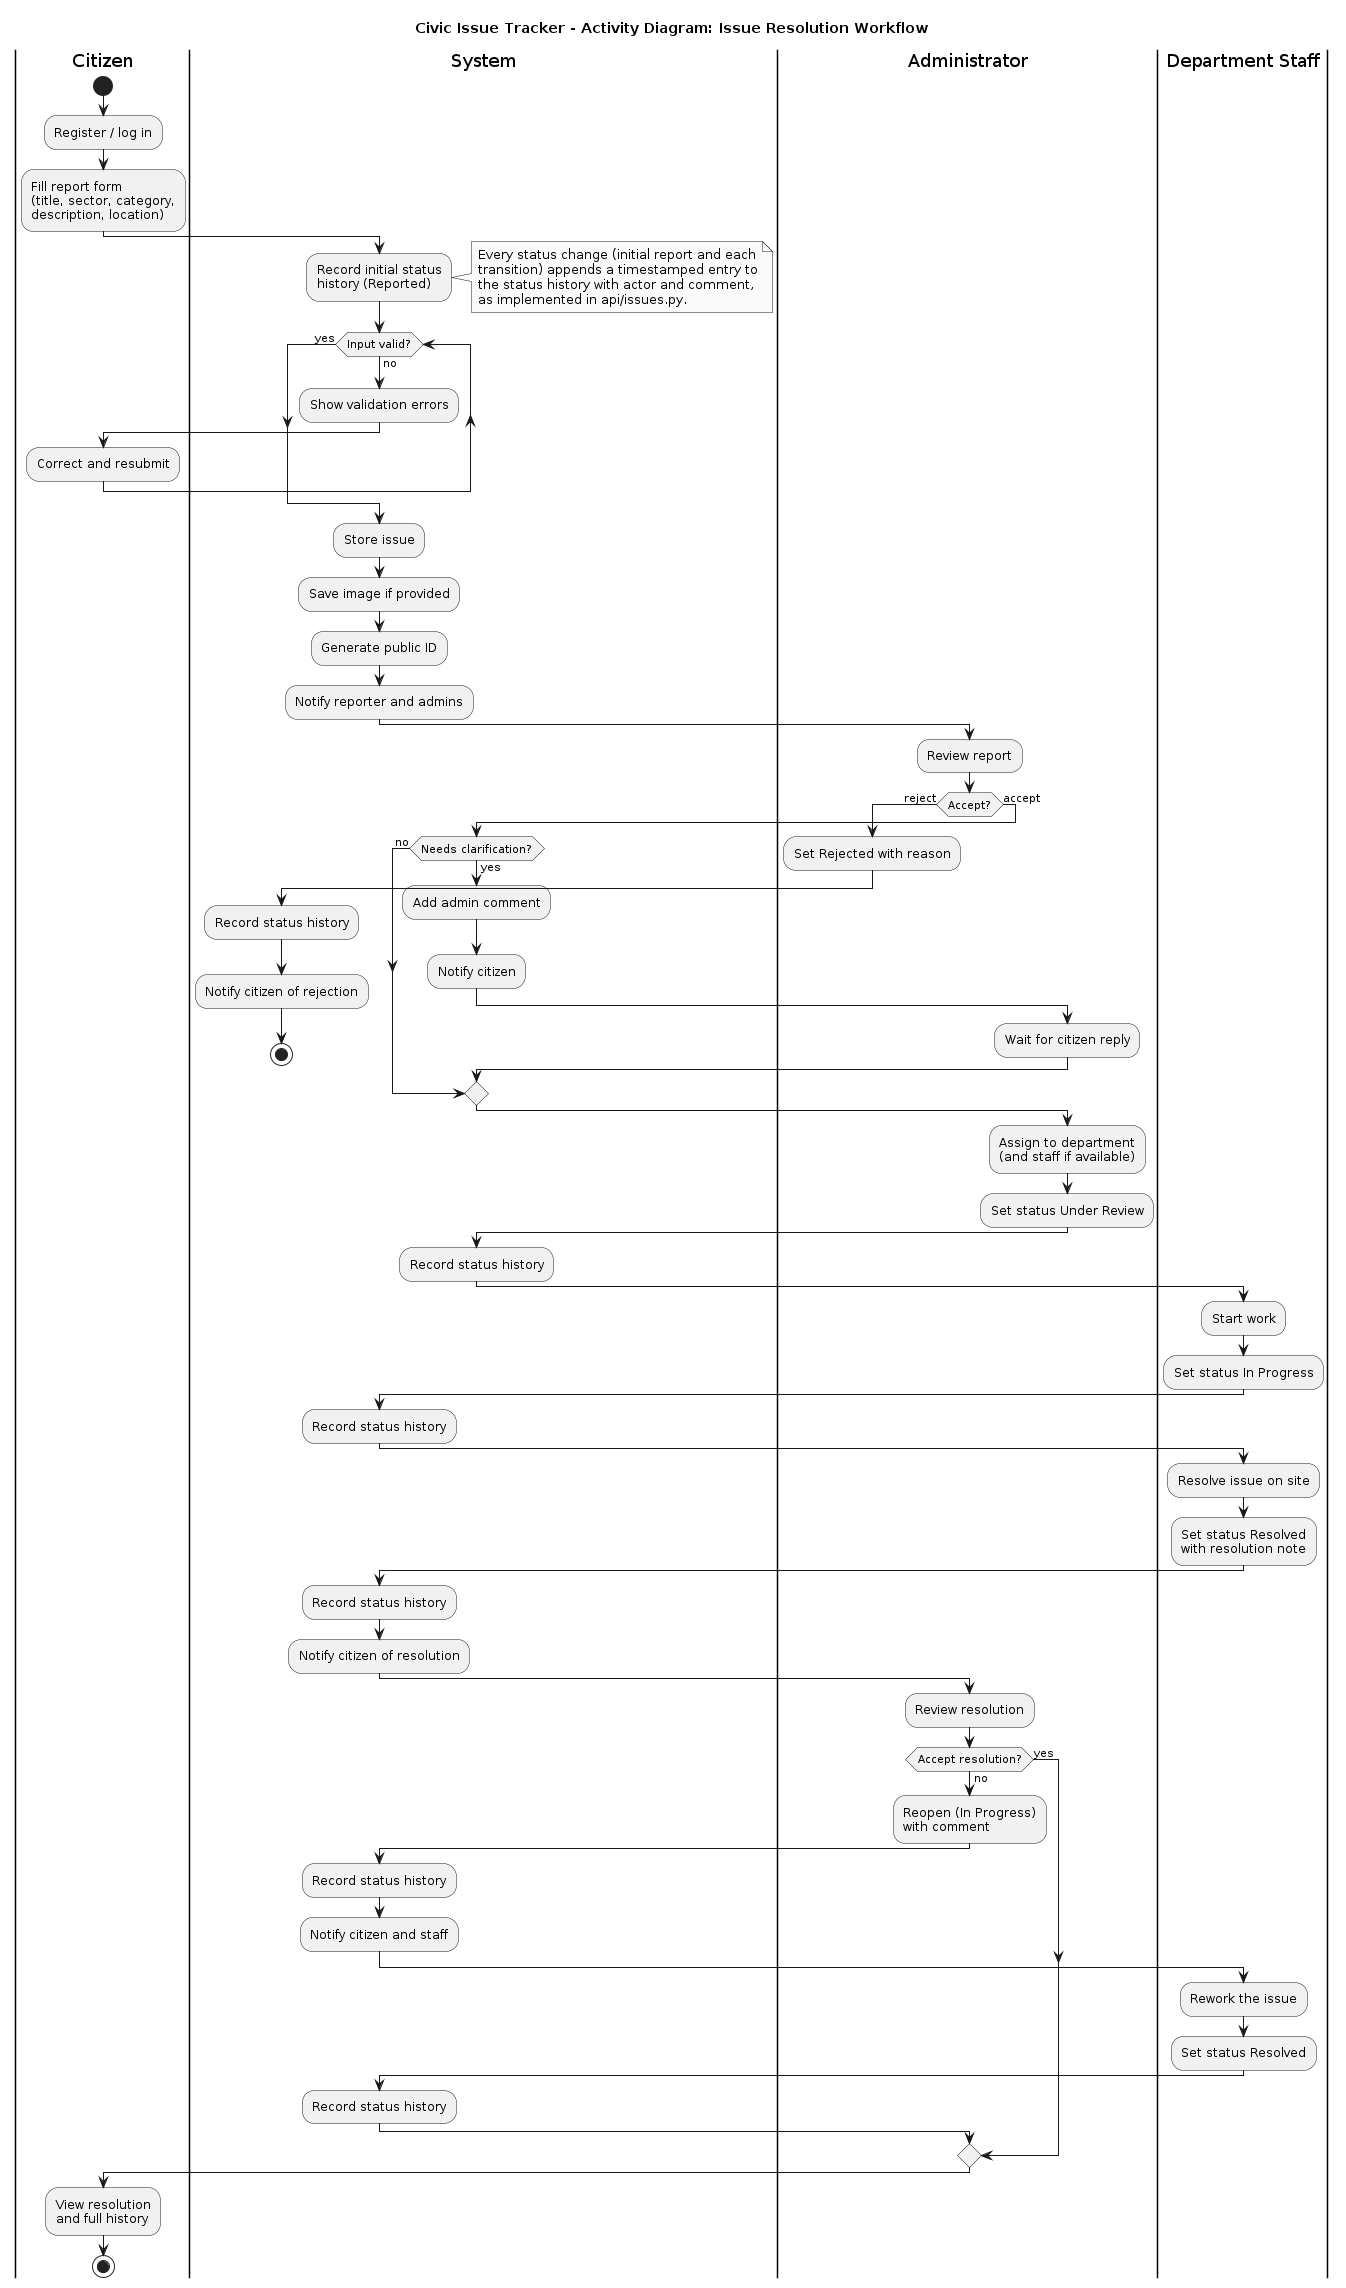

The diagram above was rendered by PlantUML. Its source (embedded in the PNG):
@startuml
skinparam monochrome true
skinparam shadowing false
title Civic Issue Tracker - Activity Diagram: Issue Resolution Workflow

|Citizen|
start
:Register / log in;
:Fill report form
(title, sector, category,
description, location);
|System|
:Record initial status
history (Reported);
note right
  Every status change (initial report and each
  transition) appends a timestamped entry to
  the status history with actor and comment,
  as implemented in api/issues.py.
end note
while (Input valid?) is (no)
  :Show validation errors;
  |Citizen|
  :Correct and resubmit;
  |System|
endwhile (yes)
:Store issue;
:Save image if provided;
:Generate public ID;
:Notify reporter and admins;
|Administrator|
:Review report;
if (Accept?) then (reject)
  :Set Rejected with reason;
  |System|
  :Record status history;
  :Notify citizen of rejection;
  stop
else (accept)
  if (Needs clarification?) then (yes)
    :Add admin comment;
    |System|
    :Notify citizen;
    |Administrator|
    :Wait for citizen reply;
  else (no)
  endif
  :Assign to department
  (and staff if available);
  :Set status Under Review;
  |System|
  :Record status history;
endif
|Department Staff|
:Start work;
:Set status In Progress;
|System|
:Record status history;
|Department Staff|
:Resolve issue on site;
:Set status Resolved
with resolution note;
|System|
:Record status history;
:Notify citizen of resolution;
|Administrator|
:Review resolution;
if (Accept resolution?) then (no)
  :Reopen (In Progress)
  with comment;
  |System|
  :Record status history;
  :Notify citizen and staff;
  |Department Staff|
  :Rework the issue;
  :Set status Resolved;
  |System|
  :Record status history;
else (yes)
endif
|Citizen|
:View resolution
and full history;
stop
@enduml